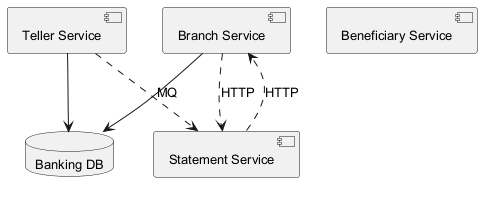

The diagram above was rendered by PlantUML. Its source (embedded in the PNG):
@startuml
skinparam backgroundColor #FFFFFF
skinparam classBackgroundColor #F3E5F5
skinparam classBorderColor #6A1B9A
skinparam defaultFontSize 13
component "Branch Service" as C_BranchService
component "Teller Service" as C_TellerService
component "Statement Service" as C_StatementService
component "Beneficiary Service" as C_BeneficiaryService
database "Banking DB" as DB_banking
C_BranchService --> DB_banking
C_TellerService --> DB_banking
C_TellerService ..> C_StatementService : MQ
C_StatementService ..> C_BranchService : HTTP
C_BranchService ..> C_StatementService : HTTP
@enduml